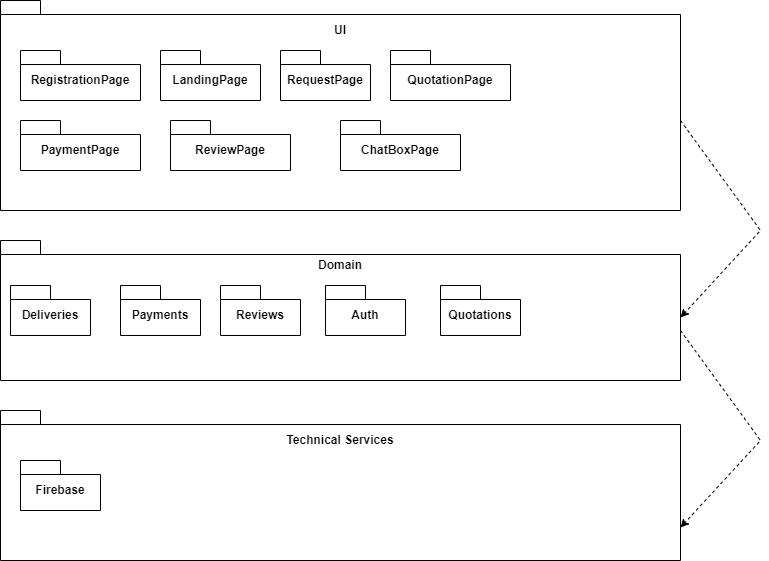

The diagram above was exported from draw.io. Its source (the exported page's mxGraphModel, read from the mxfile embedded in the PNG):
<mxGraphModel dx="1434" dy="1838" grid="1" gridSize="10" guides="1" tooltips="1" connect="1" arrows="1" fold="1" page="1" pageScale="1" pageWidth="850" pageHeight="1100" math="0" shadow="0">
  <root>
    <mxCell id="0" />
    <mxCell id="1" parent="0" />
    <mxCell id="0bOXZGBrxuaxWm-KPrBk-3" value="Technical Services" style="shape=folder;fontStyle=1;spacingTop=-90;tabWidth=40;tabHeight=14;tabPosition=left;html=1;whiteSpace=wrap;labelPosition=center;verticalLabelPosition=middle;align=center;verticalAlign=middle;direction=east;flipH=0;" parent="1" vertex="1">
      <mxGeometry x="40" y="-170" width="680" height="150" as="geometry" />
    </mxCell>
    <mxCell id="0bOXZGBrxuaxWm-KPrBk-9" value="LoginPage" style="shape=folder;fontStyle=1;spacingTop=10;tabWidth=40;tabHeight=14;tabPosition=left;html=1;whiteSpace=wrap;" parent="1" vertex="1">
      <mxGeometry x="60" y="-540" width="80" height="50" as="geometry" />
    </mxCell>
    <mxCell id="0bOXZGBrxuaxWm-KPrBk-4" value="UI" style="shape=folder;fontStyle=1;spacingTop=-150;tabWidth=40;tabHeight=14;tabPosition=left;html=1;whiteSpace=wrap;labelPosition=center;verticalLabelPosition=middle;align=center;verticalAlign=middle;labelBorderColor=none;labelBackgroundColor=none;" parent="1" vertex="1">
      <mxGeometry x="40" y="-580" width="680" height="210" as="geometry" />
    </mxCell>
    <mxCell id="0bOXZGBrxuaxWm-KPrBk-2" value="Domain" style="shape=folder;fontStyle=1;spacingTop=-90;tabWidth=40;tabHeight=14;tabPosition=left;html=1;whiteSpace=wrap;labelPosition=center;verticalLabelPosition=middle;align=center;verticalAlign=middle;" parent="1" vertex="1">
      <mxGeometry x="40" y="-340" width="680" height="140" as="geometry" />
    </mxCell>
    <mxCell id="0bOXZGBrxuaxWm-KPrBk-12" value="LandingPage" style="shape=folder;fontStyle=1;spacingTop=10;tabWidth=40;tabHeight=14;tabPosition=left;html=1;whiteSpace=wrap;" parent="1" vertex="1">
      <mxGeometry x="200" y="-530" width="100" height="50" as="geometry" />
    </mxCell>
    <mxCell id="0bOXZGBrxuaxWm-KPrBk-13" value="RequestPage" style="shape=folder;fontStyle=1;spacingTop=10;tabWidth=40;tabHeight=14;tabPosition=left;html=1;whiteSpace=wrap;" parent="1" vertex="1">
      <mxGeometry x="320" y="-530" width="90" height="50" as="geometry" />
    </mxCell>
    <mxCell id="0bOXZGBrxuaxWm-KPrBk-14" value="PaymentPage" style="shape=folder;fontStyle=1;spacingTop=10;tabWidth=40;tabHeight=14;tabPosition=left;html=1;whiteSpace=wrap;" parent="1" vertex="1">
      <mxGeometry x="60" y="-460" width="120" height="50" as="geometry" />
    </mxCell>
    <mxCell id="0bOXZGBrxuaxWm-KPrBk-15" value="ReviewPage" style="shape=folder;fontStyle=1;spacingTop=10;tabWidth=40;tabHeight=14;tabPosition=left;html=1;whiteSpace=wrap;" parent="1" vertex="1">
      <mxGeometry x="210" y="-460" width="120" height="50" as="geometry" />
    </mxCell>
    <mxCell id="0bOXZGBrxuaxWm-KPrBk-16" value="ChatBoxPage" style="shape=folder;fontStyle=1;spacingTop=10;tabWidth=40;tabHeight=14;tabPosition=left;html=1;whiteSpace=wrap;" parent="1" vertex="1">
      <mxGeometry x="380" y="-460" width="120" height="50" as="geometry" />
    </mxCell>
    <mxCell id="0bOXZGBrxuaxWm-KPrBk-17" value="Deliveries" style="shape=folder;fontStyle=1;spacingTop=10;tabWidth=40;tabHeight=14;tabPosition=left;html=1;whiteSpace=wrap;" parent="1" vertex="1">
      <mxGeometry x="50" y="-295" width="80" height="50" as="geometry" />
    </mxCell>
    <mxCell id="0bOXZGBrxuaxWm-KPrBk-18" value="Payments" style="shape=folder;fontStyle=1;spacingTop=10;tabWidth=40;tabHeight=14;tabPosition=left;html=1;whiteSpace=wrap;" parent="1" vertex="1">
      <mxGeometry x="160" y="-295" width="80" height="50" as="geometry" />
    </mxCell>
    <mxCell id="0bOXZGBrxuaxWm-KPrBk-19" value="Reviews" style="shape=folder;fontStyle=1;spacingTop=10;tabWidth=40;tabHeight=14;tabPosition=left;html=1;whiteSpace=wrap;" parent="1" vertex="1">
      <mxGeometry x="260" y="-295" width="80" height="50" as="geometry" />
    </mxCell>
    <mxCell id="0bOXZGBrxuaxWm-KPrBk-20" value="Auth" style="shape=folder;fontStyle=1;spacingTop=10;tabWidth=40;tabHeight=14;tabPosition=left;html=1;whiteSpace=wrap;" parent="1" vertex="1">
      <mxGeometry x="365" y="-295" width="80" height="50" as="geometry" />
    </mxCell>
    <mxCell id="0bOXZGBrxuaxWm-KPrBk-21" value="Quotations" style="shape=folder;fontStyle=1;spacingTop=10;tabWidth=40;tabHeight=14;tabPosition=left;html=1;whiteSpace=wrap;" parent="1" vertex="1">
      <mxGeometry x="480" y="-295" width="80" height="50" as="geometry" />
    </mxCell>
    <mxCell id="0bOXZGBrxuaxWm-KPrBk-22" value="Firebase" style="shape=folder;fontStyle=1;spacingTop=10;tabWidth=40;tabHeight=14;tabPosition=left;html=1;whiteSpace=wrap;" parent="1" vertex="1">
      <mxGeometry x="60" y="-120" width="80" height="50" as="geometry" />
    </mxCell>
    <mxCell id="0bOXZGBrxuaxWm-KPrBk-25" value="" style="endArrow=classic;html=1;rounded=0;entryX=0;entryY=0;entryDx=680;entryDy=77;entryPerimeter=0;dashed=1;" parent="1" target="0bOXZGBrxuaxWm-KPrBk-2" edge="1">
      <mxGeometry width="50" height="50" relative="1" as="geometry">
        <mxPoint x="720" y="-460" as="sourcePoint" />
        <mxPoint x="770" y="-510" as="targetPoint" />
        <Array as="points">
          <mxPoint x="800" y="-350" />
        </Array>
      </mxGeometry>
    </mxCell>
    <mxCell id="0bOXZGBrxuaxWm-KPrBk-26" value="" style="endArrow=classic;html=1;rounded=0;entryX=0;entryY=0;entryDx=680;entryDy=77;entryPerimeter=0;dashed=1;" parent="1" edge="1">
      <mxGeometry width="50" height="50" relative="1" as="geometry">
        <mxPoint x="720" y="-250" as="sourcePoint" />
        <mxPoint x="720" y="-53" as="targetPoint" />
        <Array as="points">
          <mxPoint x="800" y="-140" />
        </Array>
      </mxGeometry>
    </mxCell>
    <mxCell id="0bOXZGBrxuaxWm-KPrBk-11" value="QuotationPage" style="shape=folder;fontStyle=1;spacingTop=10;tabWidth=40;tabHeight=14;tabPosition=left;html=1;whiteSpace=wrap;" parent="1" vertex="1">
      <mxGeometry x="430" y="-530" width="120" height="50" as="geometry" />
    </mxCell>
    <mxCell id="0bOXZGBrxuaxWm-KPrBk-10" value="RegistrationPage" style="shape=folder;fontStyle=1;spacingTop=10;tabWidth=40;tabHeight=14;tabPosition=left;html=1;whiteSpace=wrap;" parent="1" vertex="1">
      <mxGeometry x="60" y="-530" width="120" height="50" as="geometry" />
    </mxCell>
  </root>
</mxGraphModel>